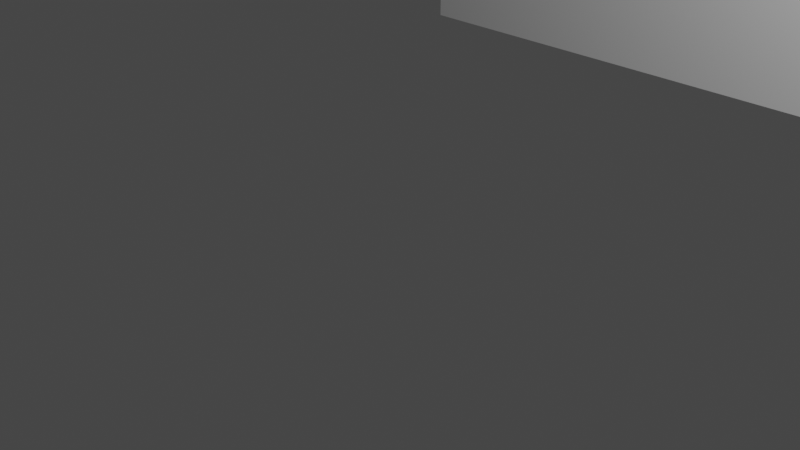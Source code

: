 # Source: rotative_support5.blend  (saved by Blender 2.93.20; exported with 4.5.12 LTS)
import bpy
from mathutils import Matrix  # noqa: F401  (used for matrix-valued properties, if any)

bpy.ops.wm.read_factory_settings(use_empty=True)
scene = bpy.context.scene
scene.name = 'Scene'

# ---- collections
col_collection = bpy.data.collections.new('Collection'); scene.collection.children.link(col_collection)

# ---- world
world_world = bpy.data.worlds.new('World'); scene.world = world_world
world_world.use_nodes = True; world_world.node_tree.nodes.clear()
_N = world_world.node_tree.nodes; _L = world_world.node_tree.links
n0 = _N.new('ShaderNodeOutputWorld'); n0.name = 'World Output'; n0.location = (300, 300)
n1 = _N.new('ShaderNodeBackground'); n1.name = 'Background'; n1.location = (10, 300)
n1.inputs[0].default_value = (0.05088, 0.05088, 0.05088, 1.0)
_L.new(n1.outputs[0], n0.inputs[0])
n0.is_active_output = True
world_world.color = (0.05088, 0.05088, 0.05088)
world_world.use_sun_shadow = False
world_world.sun_shadow_jitter_overblur = 0.0

# ---- cameras
cam_camera = bpy.data.cameras.new('Camera')
cam_camera.clip_end = 100.0
cam_camera.ortho_scale = 7.314

# ---- lights
light_light = bpy.data.lights.new('Light', 'POINT')
light_light.transmission_factor = 0.0
light_light.energy = 1000.0
light_light.shadow_soft_size = 0.1
light_light.shadow_maximum_resolution = 0.006
light_light.use_absolute_resolution = True

# ---- meshes
me_cube = bpy.data.meshes.new('Cube')
me_cube.from_pydata([(-1.0, -1.0, -1.0), (-1.0, -1.0, 1.0), (-1.0, 1.0, -1.0), (-1.0, 1.0, 1.0), (1.0, -1.0, -1.0), (1.0, -1.0, 1.0), (1.0, 1.0, -1.0), (1.0, 1.0, 1.0), (0.502, -0.4, -1.0), (0.502, -0.4, 1.192e-07), (-0.502, -0.4, -1.0), (-0.502, -0.4, 1.192e-07), (0.502, 0.4, -1.0), (0.502, 0.4, 1.192e-07), (-0.502, 0.4, -1.0), (-0.502, 0.4, 1.192e-07)], [], [(0, 1, 3, 2), (2, 3, 7, 6), (6, 7, 5, 4), (4, 5, 1, 0), (2, 14, 10, 0), (14, 2, 6, 4, 0, 10, 8, 12), (7, 3, 1, 5), (11, 9, 8, 10), (11, 10, 14, 15), (12, 13, 15, 14), (9, 13, 12, 8), (15, 13, 9, 11)])
_uv = me_cube.uv_layers.new(name='UVMap')
_uv.uv.foreach_set('vector', [0.375, 0.0, 0.625, 0.0, 0.625, 0.25, 0.375, 0.25, 0.375, 0.25, 0.625, 0.25, 0.625, 0.5, 0.375, 0.5, 0.375, 0.5, 0.625, 0.5, 0.625, 0.75, 0.375, 0.75, 0.375, 0.75, 0.625, 0.75, 0.625, 1.0, 0.375, 1.0, 0.125, 0.5, 0.1872, 0.575, 0.1872, 0.675, 0.125, 0.75, 0.1872, 0.575, 0.125, 0.5, 0.375, 0.5, 0.375, 0.75, 0.125, 0.75, 0.1872, 0.675, 0.3128, 0.675, 0.3128, 0.575, 0.625, 0.5, 0.875, 0.5, 0.875, 0.75, 0.625, 0.75, 0.625, 0.0, 0.625, 0.0, 0.375, 0.25, 0.375, 0.25, 0.625, 0.25, 0.375, 0.5, 0.375, 0.5, 0.625, 0.25, 0.375, 0.75, 0.625, 0.5, 0.625, 0.5, 0.375, 0.75, 0.625, 0.75, 0.625, 0.75, 0.375, 1.0, 0.375, 1.0, 0.625, 0.5, 0.625, 0.75, 0.875, 0.75, 0.875, 0.5])
me_cube.use_remesh_fix_poles = True
me_cube.use_remesh_preserve_attributes = False
me_cube.update()

# ---- objects
ob_light = bpy.data.objects.new('Light', light_light)
ob_camera = bpy.data.objects.new('Camera', cam_camera)
ob_cube = bpy.data.objects.new('Cube', me_cube)

# ---- transforms, parenting, visibility, modifiers, constraints
ob_light.location = (4.076, 1.005, 5.904)
ob_light.rotation_euler = (0.6503, 0.05522, 1.866)
ob_light.lock_rotations_4d = False
ob_light.empty_display_type = 'ARROWS'
ob_light.color = (0.0, 0.0, 0.0, 0.0)
ob_light.lineart.crease_threshold = 0.0
ob_camera.location = (7.359, -6.926, 4.958)
ob_camera.rotation_euler = (1.109, 0.0, 0.8149)
ob_camera.lock_rotations_4d = False
ob_camera.empty_display_type = 'ARROWS'
ob_camera.color = (0.0, 0.0, 0.0, 0.0)
ob_camera.display_type = 'WIRE'
ob_camera.lineart.crease_threshold = 0.0
ob_cube.location = (0.0, 9.604, 5.0)
ob_cube.scale = (4.98, 4.0, 5.0)

# ---- collection membership
col_collection.objects.link(ob_light)
col_collection.objects.link(ob_camera)
col_collection.objects.link(ob_cube)

# ---- scene / render settings (as saved in the file)
scene.camera = ob_camera
scene.frame_start = 1; scene.frame_end = 250; scene.frame_set(1)
scene.render.engine = 'BLENDER_EEVEE_NEXT'
scene.cycles.use_denoising = False
scene.cycles.samples = 128
scene.cycles.sampling_pattern = 'TABULATED_SOBOL'
scene.cycles.use_adaptive_sampling = False
scene.cycles.use_light_tree = False
scene.view_settings.view_transform = 'Filmic'
bpy.context.view_layer.update()
